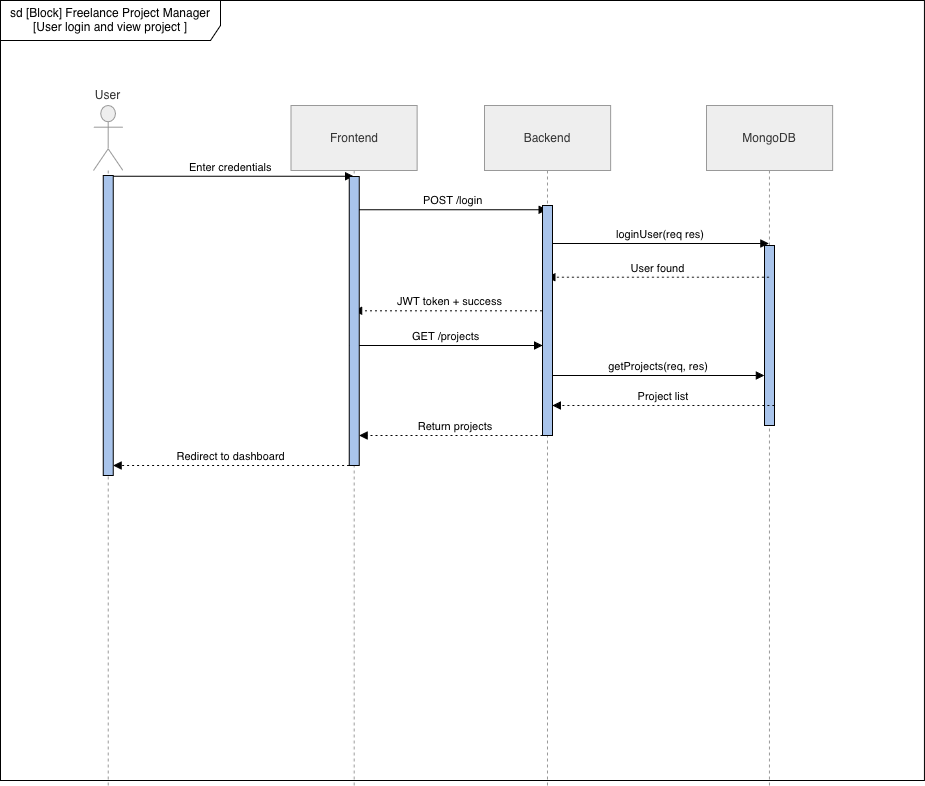

The diagram above was exported from draw.io. Its source (the exported page's mxGraphModel, read from the mxfile embedded in the PNG):
<mxGraphModel dx="1155" dy="1146" grid="1" gridSize="10" guides="1" tooltips="1" connect="1" arrows="1" fold="1" page="1" pageScale="1" pageWidth="1100" pageHeight="850" math="0" shadow="0">
  <root>
    <mxCell id="jGKE42x80Al6eP22Bx-T-0" />
    <mxCell id="jGKE42x80Al6eP22Bx-T-1" parent="jGKE42x80Al6eP22Bx-T-0" />
    <mxCell id="jGKE42x80Al6eP22Bx-T-2" parent="jGKE42x80Al6eP22Bx-T-1" style="shape=umlFrame;whiteSpace=wrap;html=1;pointerEvents=0;recursiveResize=0;container=1;collapsible=0;width=220;height=40;" value="sd [Block] Freelance Project Manager [User login and view project ]" vertex="1">
      <mxGeometry height="780" width="923.95" x="88" y="35" as="geometry" />
    </mxCell>
    <mxCell id="jGKE42x80Al6eP22Bx-T-3" connectable="0" parent="jGKE42x80Al6eP22Bx-T-2" style="group" value="" vertex="1">
      <mxGeometry height="680" width="739" x="93" y="105" as="geometry" />
    </mxCell>
    <mxCell id="jGKE42x80Al6eP22Bx-T-4" parent="jGKE42x80Al6eP22Bx-T-3" style="shape=umlLifeline;perimeter=lifelinePerimeter;whiteSpace=wrap;container=1;dropTarget=0;collapsible=0;recursiveResize=0;outlineConnect=0;portConstraint=eastwest;newEdgeStyle={&quot;edgeStyle&quot;:&quot;elbowEdgeStyle&quot;,&quot;elbow&quot;:&quot;vertical&quot;,&quot;curved&quot;:0,&quot;rounded&quot;:0};participant=umlActor;verticalAlign=bottom;labelPosition=center;verticalLabelPosition=top;align=center;size=65;fillColor=light-dark(#eeeeee,#1f2020);strokeColor=light-dark(#999999,#cccccc);fontColor=light-dark(#333333,#cccccc);" value="User" vertex="1">
      <mxGeometry height="680" width="29.4254835039818" as="geometry" />
    </mxCell>
    <mxCell id="jGKE42x80Al6eP22Bx-T-5" parent="jGKE42x80Al6eP22Bx-T-3" style="shape=umlLifeline;perimeter=lifelinePerimeter;whiteSpace=wrap;container=1;dropTarget=0;collapsible=0;recursiveResize=0;outlineConnect=0;portConstraint=eastwest;newEdgeStyle={&quot;edgeStyle&quot;:&quot;elbowEdgeStyle&quot;,&quot;elbow&quot;:&quot;vertical&quot;,&quot;curved&quot;:0,&quot;rounded&quot;:0};size=65;fillColor=light-dark(#eeeeee,#1f2020);strokeColor=light-dark(#999999,#cccccc);fontColor=light-dark(#333333,#cccccc);" value="Frontend" vertex="1">
      <mxGeometry height="680" width="126.10921501706486" x="197.57110352673487" as="geometry" />
    </mxCell>
    <mxCell id="jGKE42x80Al6eP22Bx-T-7" parent="jGKE42x80Al6eP22Bx-T-3" style="shape=umlLifeline;perimeter=lifelinePerimeter;whiteSpace=wrap;container=1;dropTarget=0;collapsible=0;recursiveResize=0;outlineConnect=0;portConstraint=eastwest;newEdgeStyle={&quot;edgeStyle&quot;:&quot;elbowEdgeStyle&quot;,&quot;elbow&quot;:&quot;vertical&quot;,&quot;curved&quot;:0,&quot;rounded&quot;:0};size=65;fillColor=light-dark(#eeeeee,#1f2020);strokeColor=light-dark(#999999,#cccccc);fontColor=light-dark(#333333,#cccccc);" value="Backend" vertex="1">
      <mxGeometry height="680" width="126.10921501706486" x="390.93856655290097" as="geometry" />
    </mxCell>
    <mxCell id="jGKE42x80Al6eP22Bx-T-9" parent="jGKE42x80Al6eP22Bx-T-3" style="shape=umlLifeline;perimeter=lifelinePerimeter;whiteSpace=wrap;container=1;dropTarget=0;collapsible=0;recursiveResize=0;outlineConnect=0;portConstraint=eastwest;newEdgeStyle={&quot;edgeStyle&quot;:&quot;elbowEdgeStyle&quot;,&quot;elbow&quot;:&quot;vertical&quot;,&quot;curved&quot;:0,&quot;rounded&quot;:0};size=65;fillColor=light-dark(#eeeeee,#1f2020);strokeColor=light-dark(#999999,#cccccc);fontColor=light-dark(#333333,#cccccc);" value="MongoDB" vertex="1">
      <mxGeometry height="680" width="126.10921501706486" x="612.8907849829352" as="geometry" />
    </mxCell>
    <mxCell id="jGKE42x80Al6eP22Bx-T-10" parent="jGKE42x80Al6eP22Bx-T-9" style="html=1;points=[[0,0,0,0,5],[0,1,0,0,-5],[1,0,0,0,5],[1,1,0,0,-5]];perimeter=orthogonalPerimeter;outlineConnect=0;targetShapes=umlLifeline;portConstraint=eastwest;newEdgeStyle={&quot;curved&quot;:0,&quot;rounded&quot;:0};fillColor=#A9C4EB;" value="" vertex="1">
      <mxGeometry height="180" width="10" x="58.06" y="140" as="geometry" />
    </mxCell>
    <mxCell id="jGKE42x80Al6eP22Bx-T-12" edge="1" parent="jGKE42x80Al6eP22Bx-T-3" source="jGKE42x80Al6eP22Bx-T-4" style="verticalAlign=bottom;edgeStyle=elbowEdgeStyle;elbow=vertical;curved=0;rounded=0;endArrow=block;" target="jGKE42x80Al6eP22Bx-T-5" value="Enter credentials">
      <mxGeometry relative="1" as="geometry">
        <Array as="points">
          <mxPoint x="168.98634812286684" y="70.69306930693068" />
        </Array>
      </mxGeometry>
    </mxCell>
    <mxCell id="jGKE42x80Al6eP22Bx-T-13" edge="1" parent="jGKE42x80Al6eP22Bx-T-3" source="jGKE42x80Al6eP22Bx-T-29" style="verticalAlign=bottom;edgeStyle=elbowEdgeStyle;elbow=vertical;curved=0;rounded=0;endArrow=block;" target="jGKE42x80Al6eP22Bx-T-7" value="POST /login">
      <mxGeometry relative="1" as="geometry">
        <Array as="points">
          <mxPoint x="364.87599544937433" y="104.35643564356434" />
        </Array>
      </mxGeometry>
    </mxCell>
    <mxCell id="jGKE42x80Al6eP22Bx-T-14" edge="1" parent="jGKE42x80Al6eP22Bx-T-3" source="jGKE42x80Al6eP22Bx-T-31" style="verticalAlign=bottom;edgeStyle=elbowEdgeStyle;elbow=vertical;curved=0;rounded=0;endArrow=block;" target="jGKE42x80Al6eP22Bx-T-9" value="loginUser(req res)">
      <mxGeometry relative="1" as="geometry">
        <Array as="points">
          <mxPoint x="572.5358361774744" y="138.01980198019803" />
        </Array>
      </mxGeometry>
    </mxCell>
    <mxCell id="jGKE42x80Al6eP22Bx-T-15" edge="1" parent="jGKE42x80Al6eP22Bx-T-3" source="jGKE42x80Al6eP22Bx-T-9" style="verticalAlign=bottom;edgeStyle=elbowEdgeStyle;elbow=vertical;curved=0;rounded=0;dashed=1;dashPattern=2 3;endArrow=block;" target="jGKE42x80Al6eP22Bx-T-7" value="User found">
      <mxGeometry relative="1" as="geometry">
        <Array as="points">
          <mxPoint x="575.0580204778157" y="171.6831683168317" />
        </Array>
      </mxGeometry>
    </mxCell>
    <mxCell id="jGKE42x80Al6eP22Bx-T-16" edge="1" parent="jGKE42x80Al6eP22Bx-T-3" source="jGKE42x80Al6eP22Bx-T-7" style="verticalAlign=bottom;edgeStyle=elbowEdgeStyle;elbow=vertical;curved=0;rounded=0;dashed=1;dashPattern=2 3;endArrow=block;" target="jGKE42x80Al6eP22Bx-T-5" value="JWT token + success">
      <mxGeometry relative="1" as="geometry">
        <Array as="points">
          <mxPoint x="367.39817974971555" y="205.34653465346537" />
        </Array>
      </mxGeometry>
    </mxCell>
    <mxCell id="jGKE42x80Al6eP22Bx-T-17" edge="1" parent="jGKE42x80Al6eP22Bx-T-3" style="verticalAlign=bottom;edgeStyle=elbowEdgeStyle;elbow=vertical;curved=0;rounded=0;dashed=1;dashPattern=2 3;endArrow=block;" target="jGKE42x80Al6eP22Bx-T-27" value="Redirect to dashboard">
      <mxGeometry relative="1" as="geometry">
        <Array as="points">
          <mxPoint x="167.00853242320818" y="359.99990099009904" />
        </Array>
        <mxPoint x="255.6257110352674" y="359.99990099009915" as="sourcePoint" />
        <mxPoint x="29" y="360" as="targetPoint" />
      </mxGeometry>
    </mxCell>
    <mxCell id="jGKE42x80Al6eP22Bx-T-22" edge="1" parent="jGKE42x80Al6eP22Bx-T-3" style="verticalAlign=bottom;edgeStyle=elbowEdgeStyle;elbow=vertical;curved=0;rounded=0;endArrow=block;" value="GET /projects">
      <mxGeometry relative="1" as="geometry">
        <Array as="points">
          <mxPoint x="360.37599544937433" y="240.00346534653463" />
        </Array>
        <mxPoint x="255.6257110352674" y="240.00346534653463" as="sourcePoint" />
        <mxPoint x="448.99317406143336" y="240.00346534653463" as="targetPoint" />
      </mxGeometry>
    </mxCell>
    <mxCell id="jGKE42x80Al6eP22Bx-T-23" edge="1" parent="jGKE42x80Al6eP22Bx-T-3" style="verticalAlign=bottom;edgeStyle=elbowEdgeStyle;elbow=vertical;curved=0;rounded=0;endArrow=block;" target="jGKE42x80Al6eP22Bx-T-10" value="getProjects(req, res)">
      <mxGeometry relative="1" as="geometry">
        <Array as="points">
          <mxPoint x="578.0358361774744" y="269.9968316831684" />
        </Array>
        <mxPoint x="458.99317406143336" y="269.9968316831684" as="sourcePoint" />
        <mxPoint x="669" y="270" as="targetPoint" />
      </mxGeometry>
    </mxCell>
    <mxCell id="jGKE42x80Al6eP22Bx-T-24" edge="1" parent="jGKE42x80Al6eP22Bx-T-3" style="verticalAlign=bottom;edgeStyle=elbowEdgeStyle;elbow=vertical;curved=0;rounded=0;dashed=1;dashPattern=2 3;endArrow=block;" value="Project list">
      <mxGeometry relative="1" as="geometry">
        <Array as="points">
          <mxPoint x="580.5580204778157" y="300.0001980198019" />
        </Array>
        <mxPoint x="680.9453924914676" y="300.0001980198019" as="sourcePoint" />
        <mxPoint x="458.99317406143336" y="300.0001980198019" as="targetPoint" />
      </mxGeometry>
    </mxCell>
    <mxCell id="jGKE42x80Al6eP22Bx-T-25" edge="1" parent="jGKE42x80Al6eP22Bx-T-3" style="verticalAlign=bottom;edgeStyle=elbowEdgeStyle;elbow=vertical;curved=0;rounded=0;dashed=1;dashPattern=2 3;endArrow=block;" value="Return projects">
      <mxGeometry relative="1" as="geometry">
        <Array as="points">
          <mxPoint x="372.89817974971555" y="330.0035643564356" />
        </Array>
        <mxPoint x="458.99317406143336" y="330.0035643564355" as="sourcePoint" />
        <mxPoint x="265.6257110352674" y="330.0035643564355" as="targetPoint" />
      </mxGeometry>
    </mxCell>
    <mxCell id="jGKE42x80Al6eP22Bx-T-27" parent="jGKE42x80Al6eP22Bx-T-3" style="html=1;points=[[0,0,0,0,5],[0,1,0,0,-5],[1,0,0,0,5],[1,1,0,0,-5]];perimeter=orthogonalPerimeter;outlineConnect=0;targetShapes=umlLifeline;portConstraint=eastwest;newEdgeStyle={&quot;curved&quot;:0,&quot;rounded&quot;:0};fillColor=#A9C4EB;" value="" vertex="1">
      <mxGeometry height="300" width="10" x="9.71" y="70" as="geometry" />
    </mxCell>
    <mxCell id="jGKE42x80Al6eP22Bx-T-28" edge="1" parent="jGKE42x80Al6eP22Bx-T-3" source="jGKE42x80Al6eP22Bx-T-5" style="verticalAlign=bottom;edgeStyle=elbowEdgeStyle;elbow=vertical;curved=0;rounded=0;endArrow=block;" target="jGKE42x80Al6eP22Bx-T-29" value="">
      <mxGeometry relative="1" as="geometry">
        <Array as="points" />
        <mxPoint x="260" y="104" as="sourcePoint" />
        <mxPoint x="453" y="104" as="targetPoint" />
      </mxGeometry>
    </mxCell>
    <mxCell id="jGKE42x80Al6eP22Bx-T-29" parent="jGKE42x80Al6eP22Bx-T-3" style="html=1;points=[[0,0,0,0,5],[0,1,0,0,-5],[1,0,0,0,5],[1,1,0,0,-5]];perimeter=orthogonalPerimeter;outlineConnect=0;targetShapes=umlLifeline;portConstraint=eastwest;newEdgeStyle={&quot;curved&quot;:0,&quot;rounded&quot;:0};fillColor=#A9C4EB;" value="" vertex="1">
      <mxGeometry height="289" width="10" x="255.63" y="71" as="geometry" />
    </mxCell>
    <mxCell id="jGKE42x80Al6eP22Bx-T-30" edge="1" parent="jGKE42x80Al6eP22Bx-T-3" source="jGKE42x80Al6eP22Bx-T-7" style="verticalAlign=bottom;edgeStyle=elbowEdgeStyle;elbow=vertical;curved=0;rounded=0;endArrow=block;" target="jGKE42x80Al6eP22Bx-T-31" value="">
      <mxGeometry relative="1" as="geometry">
        <Array as="points" />
        <mxPoint x="453" y="138" as="sourcePoint" />
        <mxPoint x="675" y="138" as="targetPoint" />
      </mxGeometry>
    </mxCell>
    <mxCell id="jGKE42x80Al6eP22Bx-T-31" parent="jGKE42x80Al6eP22Bx-T-3" style="html=1;points=[[0,0,0,0,5],[0,1,0,0,-5],[1,0,0,0,5],[1,1,0,0,-5]];perimeter=orthogonalPerimeter;outlineConnect=0;targetShapes=umlLifeline;portConstraint=eastwest;newEdgeStyle={&quot;curved&quot;:0,&quot;rounded&quot;:0};fillColor=#A9C4EB;" value="" vertex="1">
      <mxGeometry height="230" width="10" x="448.99" y="100" as="geometry" />
    </mxCell>
  </root>
</mxGraphModel>